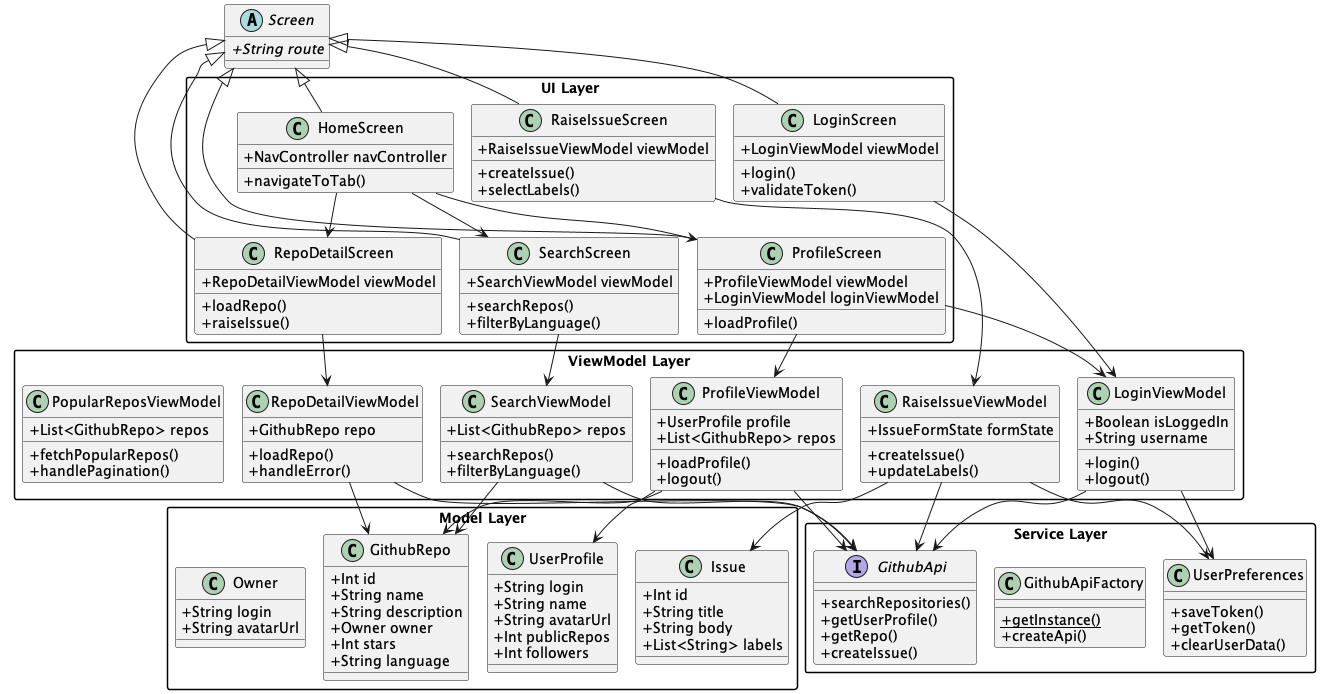

The diagram above was rendered by PlantUML. Its source (embedded in the PNG):
@startuml GitHubAppCoreClasses
!pragma layout smetana
' Style settings
skinparam classAttributeIconSize 0
skinparam packageStyle rectangle
skinparam linetype ortho

' UI Layer
package "UI Layer" {
    class HomeScreen {
        + NavController navController
        + navigateToTab()
    }

    class ProfileScreen {
        + ProfileViewModel viewModel
        + LoginViewModel loginViewModel
        + loadProfile()
    }

    class RepoDetailScreen {
        + RepoDetailViewModel viewModel
        + loadRepo()
        + raiseIssue()
    }

    class SearchScreen {
        + SearchViewModel viewModel
        + searchRepos()
        + filterByLanguage()
    }

    class LoginScreen {
        + LoginViewModel viewModel
        + login()
        + validateToken()
    }

    class RaiseIssueScreen {
        + RaiseIssueViewModel viewModel
        + createIssue()
        + selectLabels()
    }
}

' ViewModel Layer
package "ViewModel Layer" {
    class ProfileViewModel {
        + UserProfile profile
        + List<GithubRepo> repos
        + loadProfile()
        + logout()
    }

    class LoginViewModel {
        + Boolean isLoggedIn
        + String username
        + login()
        + logout()
    }

    class RepoDetailViewModel {
        + GithubRepo repo
        + loadRepo()
        + handleError()
    }

    class SearchViewModel {
        + List<GithubRepo> repos
        + searchRepos()
        + filterByLanguage()
    }

    class RaiseIssueViewModel {
        + IssueFormState formState
        + createIssue()
        + updateLabels()
    }

    class PopularReposViewModel {
        + List<GithubRepo> repos
        + fetchPopularRepos()
        + handlePagination()
    }
}

' Model Layer
package "Model Layer" {
    class GithubRepo {
        + Int id
        + String name
        + String description
        + Owner owner
        + Int stars
        + String language
    }

    class UserProfile {
        + String login
        + String name
        + String avatarUrl
        + Int publicRepos
        + Int followers
    }

    class Issue {
        + Int id
        + String title
        + String body
        + List<String> labels
    }

    class Owner {
        + String login
        + String avatarUrl
    }
}

' Service Layer
package "Service Layer" {
    interface GithubApi {
        + searchRepositories()
        + getUserProfile()
        + getRepo()
        + createIssue()
    }

    class GithubApiFactory {
        + {static} getInstance()
        + createApi()
    }

    class UserPreferences {
        + saveToken()
        + getToken()
        + clearUserData()
    }
}

' Navigation
abstract class Screen {
    + {abstract} String route
}

' Key Relationships
HomeScreen --> ProfileScreen
HomeScreen --> RepoDetailScreen
HomeScreen --> SearchScreen
ProfileScreen --> ProfileViewModel
ProfileScreen --> LoginViewModel
RepoDetailScreen --> RepoDetailViewModel
SearchScreen --> SearchViewModel
LoginScreen --> LoginViewModel
RaiseIssueScreen --> RaiseIssueViewModel

ProfileViewModel --> UserProfile
ProfileViewModel --> GithubRepo
RepoDetailViewModel --> GithubRepo
SearchViewModel --> GithubRepo
RaiseIssueViewModel --> Issue

ProfileViewModel --> GithubApi
LoginViewModel --> GithubApi
RepoDetailViewModel --> GithubApi
SearchViewModel --> GithubApi
RaiseIssueViewModel --> GithubApi

LoginViewModel --> UserPreferences
RaiseIssueViewModel --> UserPreferences

Screen <|-- HomeScreen
Screen <|-- ProfileScreen
Screen <|-- RepoDetailScreen
Screen <|-- SearchScreen
Screen <|-- LoginScreen
Screen <|-- RaiseIssueScreen

@enduml